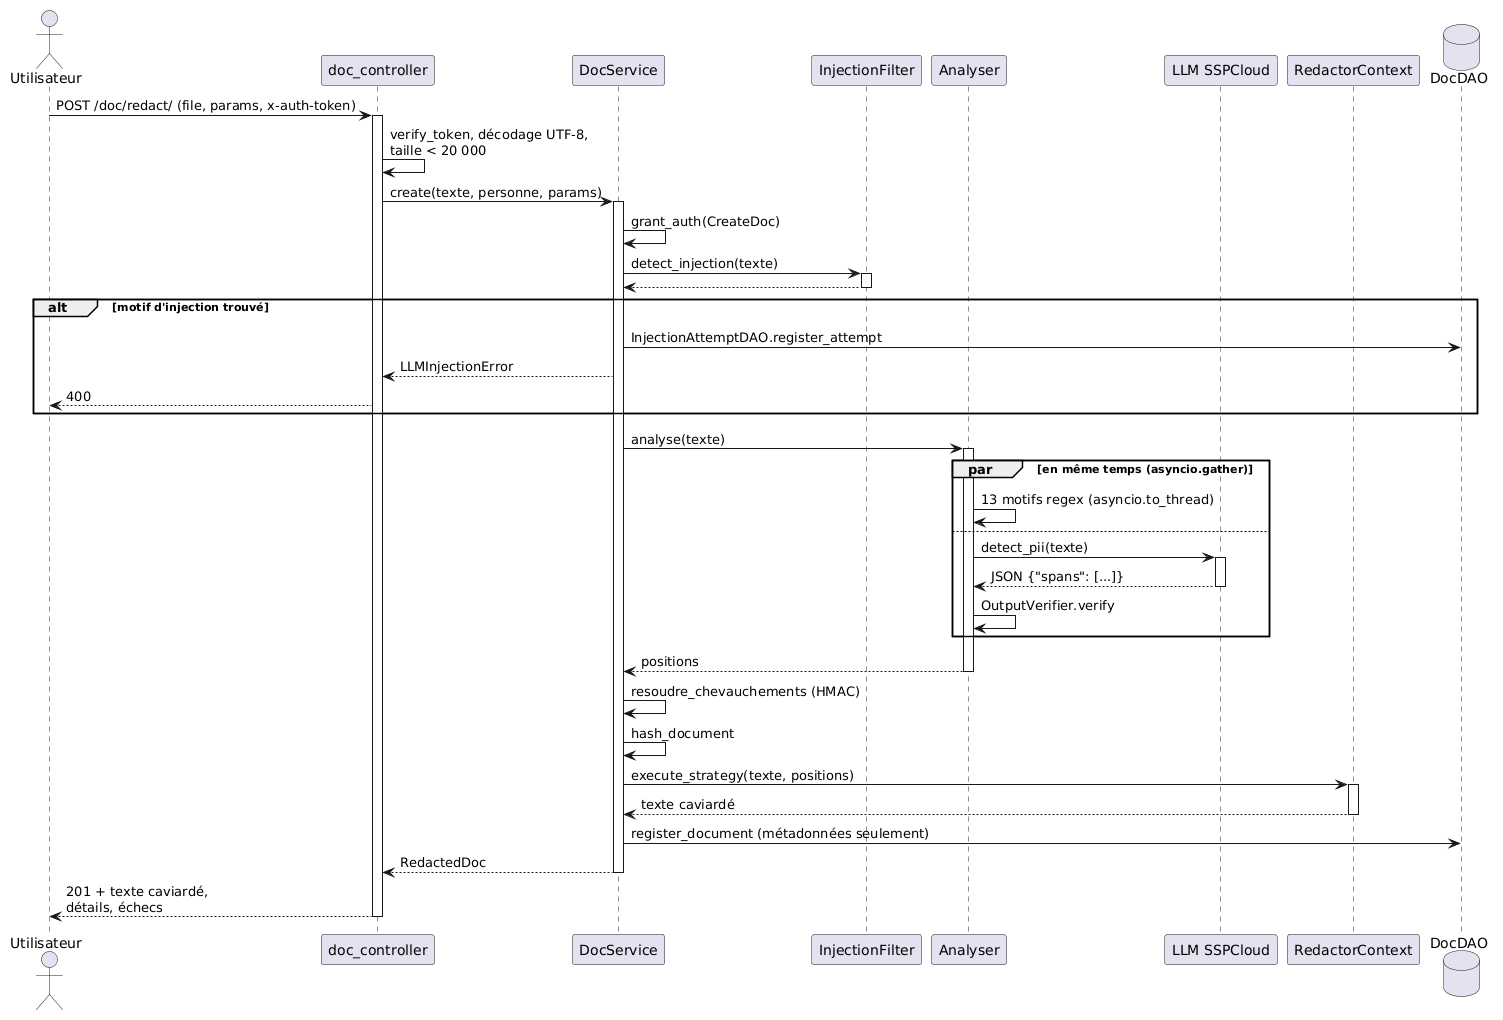

The diagram above was rendered by PlantUML. Its source (embedded in the PNG):
@startuml
actor Utilisateur
participant "doc_controller" as Controller
participant "DocService" as Service
participant "InjectionFilter" as Filter
participant "Analyser" as Decorator
participant "LLM SSPCloud" as LLM
participant "RedactorContext" as Context
database "DocDAO" as DAO

Utilisateur -> Controller : POST /doc/redact/ (file, params, x-auth-token)

activate Controller
Controller -> Controller : verify_token, décodage UTF-8,\ntaille < 20 000

Controller -> Service : create(texte, personne, params)
activate Service

Service -> Service : grant_auth(CreateDoc)
Service -> Filter : detect_injection(texte)
activate Filter
Filter --> Service
deactivate Filter

alt motif d'injection trouvé
    Service -> DAO : InjectionAttemptDAO.register_attempt
    Service --> Controller : LLMInjectionError
    Controller --> Utilisateur : 400
end

Service -> Decorator : analyse(texte)
activate Decorator

par en même temps (asyncio.gather)
    Decorator -> Decorator : 13 motifs regex (asyncio.to_thread)
else
    Decorator -> LLM : detect_pii(texte)
    activate LLM
    LLM --> Decorator : JSON {"spans": [...]}
    deactivate LLM

    Decorator -> Decorator : OutputVerifier.verify
end

Decorator --> Service : positions
deactivate Decorator

Service -> Service : resoudre_chevauchements (HMAC)
Service -> Service : hash_document


Service -> Context : execute_strategy(texte, positions)
activate Context
Context --> Service : texte caviardé
deactivate Context

Service -> DAO : register_document (métadonnées seulement)

Service --> Controller : RedactedDoc
deactivate Service

Controller --> Utilisateur : 201 + texte caviardé,\ndétails, échecs
deactivate Controller
@enduml